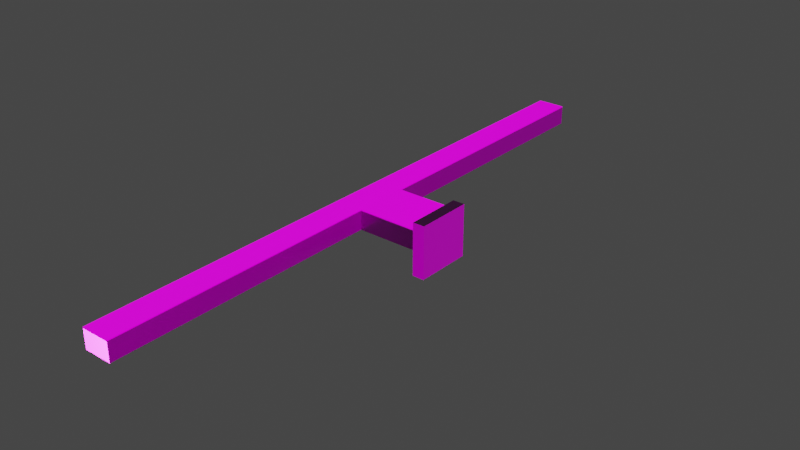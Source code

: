 # Source: FreeRoam.blend  (saved by Blender 3.4.6; exported with 4.5.12 LTS)
import bpy
from mathutils import Matrix  # noqa: F401  (used for matrix-valued properties, if any)

bpy.ops.wm.read_factory_settings(use_empty=True)
scene = bpy.context.scene
scene.name = 'Scene'

# ---- collections
col_collection = bpy.data.collections.new('Collection'); scene.collection.children.link(col_collection)
col_collection_001 = bpy.data.collections.new('Collection.001'); scene.collection.children.link(col_collection_001)

# ---- images (referenced by path relative to the original .blend; pixels are not part of the script)
import os
ASSET_DIR = os.environ.get("B2B_ASSET_DIR", "")  # directory of the original .blend (textures are referenced by path, not embedded)
HERE = os.path.dirname(os.path.abspath(__file__))  # packed textures are extracted next to this script under _unpacked/

def load_image(name, relpath, width, height, colorspace="sRGB"):
    """Load a texture the original file referenced (path relative to the .blend, or extracted next to this script)."""
    p = next((c for c in (os.path.join(HERE, relpath), os.path.join(ASSET_DIR, relpath)) if relpath and os.path.exists(c)), "")
    if p:
        img = bpy.data.images.load(p, check_existing=True)
        img.name = name
    else:  # same state as the original file: an image datablock whose file is absent (Cycles renders it pink)
        img = bpy.data.images.new(name, width, height)
        img.source = "FILE"
        img.filepath = "//" + (relpath or name)
    img.colorspace_settings.name = colorspace
    return img
img_plaster_white_irregular_albedo_jpg_001 = load_image('plaster white irregular_albedo.jpg.001', 'textures/plaster white irregular_albedo.jpg', 1024, 1024, 'sRGB')
img_plaster_white_irregular_normal_jpg_001 = load_image('plaster white irregular_normal.jpg.001', 'textures/plaster white irregular_normal.jpg', 1024, 1024, 'Non-Color')
img_plaster_white_irregular_roughness_jpg_001 = load_image('plaster white irregular_roughness.jpg.001', 'textures/plaster white irregular_roughness.jpg', 1024, 1024, 'Non-Color')
img_plaster_white_irregular_metallic_jpg_001 = load_image('plaster white irregular_metallic.jpg.001', 'textures/plaster white irregular_metallic.jpg', 1024, 1024, 'Non-Color')
img_gwc_concrete_with_aggregate_roughness_jpg = load_image('GWC Concrete with aggregate_Roughness.jpg', 'textures/GWC Concrete with aggregate_Roughness.jpg', 1024, 1024, 'Non-Color')
img_gwc_concrete_with_aggregate_normal_jpg = load_image('GWC Concrete with aggregate_Normal.jpg', 'textures/GWC Concrete with aggregate_Normal.jpg', 1024, 1024, 'Non-Color')
img_gwc_concrete_with_aggregate_metallic_jpg = load_image('GWC Concrete with aggregate_Metallic.jpg', 'textures/GWC Concrete with aggregate_Metallic.jpg', 1024, 1024, 'Non-Color')
img_gwc_concrete_with_aggregate_basecolor_jpg = load_image('GWC Concrete with aggregate_BaseColor.jpg', 'textures/GWC Concrete with aggregate_BaseColor.jpg', 1024, 1024, 'sRGB')
img_gwc_concrete_with_aggregate_displacement_jpg = load_image('GWC Concrete with aggregate_Displacement.jpg', 'textures/GWC Concrete with aggregate_Displacement.jpg', 1024, 1024, 'sRGB')
img_white_concrete_normal_jpg = load_image('White Concrete_Normal.jpg', 'textures/White Concrete_Normal.jpg', 1024, 1024, 'Non-Color')
img_white_concrete_roughness_jpg = load_image('White Concrete_Roughness.jpg', 'textures/White Concrete_Roughness.jpg', 1024, 1024, 'Non-Color')
img_white_concrete_metallic_jpg = load_image('White Concrete_Metallic.jpg', 'textures/White Concrete_Metallic.jpg', 1024, 1024, 'Non-Color')
img_white_concrete_basecolor_jpg = load_image('White Concrete_BaseColor.jpg', 'textures/White Concrete_BaseColor.jpg', 1024, 1024, 'sRGB')
img_white_concrete_displacement_jpg = load_image('White Concrete_Displacement.jpg', 'textures/White Concrete_Displacement.jpg', 1024, 1024, 'Non-Color')
img_tiles_01_normal_png = load_image('Tiles_01_Normal.png', 'Tiles_01_Normal.png', 1024, 1024, 'Non-Color')
img_tiles_01_basecolor_png = load_image('Tiles_01_BaseColor.png', 'Tiles_01_BaseColor.png', 1024, 1024, 'sRGB')
img_officeceiling001_2k_normal_jpg = load_image('OfficeCeiling001_2K_Normal.jpg', 'OfficeCeiling001_2K_Normal.jpg', 1024, 1024, 'Non-Color')
img_officeceiling001_2k_color_jpg = load_image('OfficeCeiling001_2K_Color.jpg', 'OfficeCeiling001_2K_Color.jpg', 1024, 1024, 'sRGB')
img_officeceiling001_2k_roughness_jpg = load_image('OfficeCeiling001_2K_Roughness.jpg', 'OfficeCeiling001_2K_Roughness.jpg', 1024, 1024, 'Non-Color')
img_officeceiling001_2k_metalness_jpg = load_image('OfficeCeiling001_2K_Metalness.jpg', 'OfficeCeiling001_2K_Metalness.jpg', 1024, 1024, 'Non-Color')
img_officeceiling001_2k_emission_jpg = load_image('OfficeCeiling001_2K_Emission.jpg', 'OfficeCeiling001_2K_Emission.jpg', 1024, 1024, 'sRGB')

# ---- materials (node trees are filled in below, after node groups)
mat_plaster_white_irregular_001 = bpy.data.materials.new('plaster white irregular.001')
mat_plaster_white_irregular_001.use_transparent_shadow = False
mat_plaster_white_irregular_001.roughness = 0.5
mat_concrete = bpy.data.materials.new('Concrete')
mat_concrete.displacement_method = 'BOTH'
mat_concrete.use_transparent_shadow = False
mat_white_concrete = bpy.data.materials.new('White concrete')
mat_white_concrete.displacement_method = 'BOTH'
mat_white_concrete.use_transparent_shadow = False
mat_tiles_01 = bpy.data.materials.new('Tiles 01')
mat_tiles_01.use_transparent_shadow = False
mat_office_ceiling = bpy.data.materials.new('Office Ceiling')
mat_office_ceiling.use_transparent_shadow = False

# ---- material node trees
mat_plaster_white_irregular_001.use_nodes = True; mat_plaster_white_irregular_001.node_tree.nodes.clear()
_N = mat_plaster_white_irregular_001.node_tree.nodes; _L = mat_plaster_white_irregular_001.node_tree.links
n0 = _N.new('ShaderNodeBsdfPrincipled'); n0.name = 'Principled BSDF'; n0.location = (10, 300)
n0.distribution = 'GGX'
n0.subsurface_method = 'RANDOM_WALK_SKIN'
n0.inputs[3].default_value = 1.45
n0.inputs[27].default_value = (0.0, 0.0, 0.0, 1.0)
n0.inputs[28].default_value = 1.0
n1 = _N.new('ShaderNodeOutputMaterial'); n1.name = 'Material Output'; n1.location = (300, 300)
n2 = _N.new('ShaderNodeNormalMap'); n2.name = 'Normal Map'; n2.location = (-300, -300)
n2.label = 'Normal/Map'
n3 = _N.new('ShaderNodeTexImage'); n3.name = 'Image Texture'; n3.location = (-300, 600)
n3.image = img_plaster_white_irregular_albedo_jpg_001
n4 = _N.new('ShaderNodeTexImage'); n4.name = 'Image Texture.001'; n4.location = (-600, -900)
n4.image = img_plaster_white_irregular_normal_jpg_001
n5 = _N.new('ShaderNodeTexImage'); n5.name = 'Image Texture.002'; n5.location = (-300, 300)
n5.image = img_plaster_white_irregular_roughness_jpg_001
n6 = _N.new('ShaderNodeTexImage'); n6.name = 'Image Texture.003'; n6.location = (-300, 0)
n6.image = img_plaster_white_irregular_metallic_jpg_001
_L.new(n0.outputs[0], n1.inputs[0])
_L.new(n2.outputs[0], n0.inputs[5])
_L.new(n3.outputs[0], n0.inputs[0])
_L.new(n4.outputs[0], n2.inputs[1])
_L.new(n5.outputs[0], n0.inputs[2])
_L.new(n6.outputs[0], n0.inputs[1])
n1.is_active_output = True
mat_concrete.use_nodes = True; mat_concrete.node_tree.nodes.clear()
_N = mat_concrete.node_tree.nodes; _L = mat_concrete.node_tree.links
n0 = _N.new('NodeFrame'); n0.name = 'Frame'; n0.location = (-1420, 602)
n0.label = 'GWC Concrete with aggregate Shader'
n0.width = 1300
n0.label_size = 13
n1 = _N.new('NodeFrame'); n1.name = 'Frame.001'; n1.location = (400, -30)
n1.label = 'GWC Concrete with aggregate Texture Set'
n1.width = 300
n1.label_size = 13
n2 = _N.new('ShaderNodeOutputMaterial'); n2.name = 'Material Output'; n2.location = (300, 300)
n3 = _N.new('ShaderNodeDisplacement'); n3.name = 'Displacement'; n3.location = (715, -252)
n3.inputs[2].default_value = 0.001
n4 = _N.new('ShaderNodeBsdfPrincipled'); n4.name = 'Principled BSDF.001'; n4.location = (1030, -65)
n4.distribution = 'GGX'
n4.subsurface_method = 'BURLEY'
n4.inputs[3].default_value = 1.45
n4.inputs[27].default_value = (0.0, 0.0, 0.0, 1.0)
n4.inputs[28].default_value = 1.0
n5 = _N.new('ShaderNodeValToRGB'); n5.name = 'ColorRamp'; n5.location = (630, -65)
n5.label = 'Roughness control'
n5.hide = True
while len(n5.color_ramp.elements) > 1: n5.color_ramp.elements.remove(n5.color_ramp.elements[-1])
n5.color_ramp.elements[0].position = 0.0; n5.color_ramp.elements[0].color = (0.0, 0.0, 0.0, 1.0)
_e = n5.color_ramp.elements.new(1.0); _e.color = (1.0, 1.0, 1.0, 1.0)
n6 = _N.new('ShaderNodeTexImage'); n6.name = 'Image Texture.003'; n6.location = (30, -143)
n6.label = 'Roughness'
n6.hide = True
n6.image = img_gwc_concrete_with_aggregate_roughness_jpg
n6.projection_blend = 0.5
n7 = _N.new('ShaderNodeNormalMap'); n7.name = 'Normal Map'; n7.location = (830, -65)
n7.inputs[0].default_value = 1.3
n8 = _N.new('ShaderNodeTexImage'); n8.name = 'Image Texture.002'; n8.location = (30, -107)
n8.label = 'Normal'
n8.hide = True
n8.image = img_gwc_concrete_with_aggregate_normal_jpg
n8.projection_blend = 0.5
n9 = _N.new('ShaderNodeTexImage'); n9.name = 'Image Texture.001'; n9.location = (30, -71)
n9.label = 'Metallic'
n9.hide = True
n9.image = img_gwc_concrete_with_aggregate_metallic_jpg
n9.projection_blend = 0.5
n10 = _N.new('ShaderNodeTexImage'); n10.name = 'Image Texture'; n10.location = (30, -35)
n10.label = 'BaseColor'
n10.hide = True
n10.image = img_gwc_concrete_with_aggregate_basecolor_jpg
n10.projection_blend = 0.5
n11 = _N.new('ShaderNodeMapping'); n11.name = 'Mapping'; n11.location = (230, -65)
n11.hide = True
n11.vector_type = 'TEXTURE'
n12 = _N.new('ShaderNodeUVMap'); n12.name = 'UV Map'; n12.location = (30, -65)
n13 = _N.new('ShaderNodeTexImage'); n13.name = 'Image Texture.004'; n13.location = (426, -250)
n13.image = img_gwc_concrete_with_aggregate_displacement_jpg
n1.parent = n0
n3.parent = n0
n4.parent = n0
n5.parent = n0
n6.parent = n1
n7.parent = n0
n8.parent = n1
n9.parent = n1
n10.parent = n1
n11.parent = n0
n12.parent = n0
n13.parent = n0
_L.new(n11.outputs[0], n10.inputs[0])
_L.new(n11.outputs[0], n9.inputs[0])
_L.new(n11.outputs[0], n8.inputs[0])
_L.new(n8.outputs[0], n7.inputs[1])
_L.new(n12.outputs[0], n11.inputs[0])
_L.new(n11.outputs[0], n6.inputs[0])
_L.new(n6.outputs[0], n5.inputs[0])
_L.new(n10.outputs[0], n4.inputs[0])
_L.new(n9.outputs[0], n4.inputs[1])
_L.new(n7.outputs[0], n4.inputs[5])
_L.new(n5.outputs[0], n4.inputs[2])
_L.new(n4.outputs[0], n2.inputs[0])
_L.new(n13.outputs[0], n3.inputs[0])
_L.new(n3.outputs[0], n2.inputs[2])
n2.is_active_output = True
mat_white_concrete.use_nodes = True; mat_white_concrete.node_tree.nodes.clear()
_N = mat_white_concrete.node_tree.nodes; _L = mat_white_concrete.node_tree.links
n0 = _N.new('NodeFrame'); n0.name = 'Кадр'; n0.location = (-1546, -88)
n0.label = 'Mapping'
n0.width = 400
n1 = _N.new('NodeFrame'); n1.name = 'Кадр.001'; n1.location = (-1131, 547)
n1.label = 'Textures'
n1.width = 358
n2 = _N.new('ShaderNodeOutputMaterial'); n2.name = 'Material Output'; n2.location = (581, 300)
n3 = _N.new('ShaderNodeBsdfPrincipled'); n3.name = 'Principled BSDF'; n3.location = (25, 317)
n3.distribution = 'GGX'
n3.subsurface_method = 'BURLEY'
n3.inputs[3].default_value = 1.45
n3.inputs[27].default_value = (0.0, 0.0, 0.0, 1.0)
n3.inputs[28].default_value = 1.0
n4 = _N.new('ShaderNodeNormalMap'); n4.name = 'Карта нормалей'; n4.location = (-145, -173)
n5 = _N.new('ShaderNodeDisplacement'); n5.name = 'Смещения'; n5.location = (125, -277)
n5.inputs[2].default_value = 0.02
n6 = _N.new('ShaderNodeTexCoord'); n6.name = 'Текстурные координаты'; n6.location = (30, -30)
n7 = _N.new('ShaderNodeMapping'); n7.name = 'Отображение'; n7.location = (230, -30)
n7.inputs[3].default_value = (3.0, 3.0, 3.0)
n8 = _N.new('ShaderNodeSeparateXYZ'); n8.name = 'Разделить XYZ.006'; n8.location = (-650, -175)
n9 = _N.new('ShaderNodeInvert'); n9.name = 'Инвертировать.006'; n9.location = (-486, -196)
n10 = _N.new('ShaderNodeCombineXYZ'); n10.name = 'Объединить XYZ.006'; n10.location = (-322, -174)
n11 = _N.new('NodeReroute'); n11.name = 'Перенаправление'; n11.location = (38, -703)
n11.width = 16
n11.socket_idname = 'NodeSocketVector'
n12 = _N.new('ShaderNodeTexImage'); n12.name = 'Изображение-текстура.004'; n12.location = (88, -870)
n12.label = 'Normal'
n12.image = img_white_concrete_normal_jpg
n13 = _N.new('ShaderNodeTexImage'); n13.name = 'Изображение-текстура.003'; n13.location = (88, -590)
n13.label = 'Roughness'
n13.image = img_white_concrete_roughness_jpg
n14 = _N.new('ShaderNodeTexImage'); n14.name = 'Изображение-текстура.002'; n14.location = (88, -310)
n14.label = 'Metallic'
n14.image = img_white_concrete_metallic_jpg
n15 = _N.new('ShaderNodeTexImage'); n15.name = 'Изображение-текстура.001'; n15.location = (88, -30)
n15.label = 'Base Color'
n15.image = img_white_concrete_basecolor_jpg
n16 = _N.new('ShaderNodeTexImage'); n16.name = 'Изображение-текстура'; n16.location = (88, -1150)
n16.label = 'Displacement'
n16.image = img_white_concrete_displacement_jpg
n6.parent = n0
n7.parent = n0
n11.parent = n1
n12.parent = n1
n13.parent = n1
n14.parent = n1
n15.parent = n1
n16.parent = n1
_L.new(n3.outputs[0], n2.inputs[0])
_L.new(n8.outputs[0], n10.inputs[0])
_L.new(n8.outputs[2], n10.inputs[2])
_L.new(n8.outputs[1], n9.inputs[1])
_L.new(n9.outputs[0], n10.inputs[1])
_L.new(n16.outputs[0], n5.inputs[0])
_L.new(n5.outputs[0], n2.inputs[2])
_L.new(n15.outputs[0], n3.inputs[0])
_L.new(n14.outputs[0], n3.inputs[1])
_L.new(n13.outputs[0], n3.inputs[2])
_L.new(n4.outputs[0], n3.inputs[5])
_L.new(n11.outputs[0], n15.inputs[0])
_L.new(n11.outputs[0], n14.inputs[0])
_L.new(n11.outputs[0], n13.inputs[0])
_L.new(n11.outputs[0], n12.inputs[0])
_L.new(n11.outputs[0], n16.inputs[0])
_L.new(n7.outputs[0], n11.inputs[0])
_L.new(n6.outputs[2], n7.inputs[0])
_L.new(n10.outputs[0], n4.inputs[1])
_L.new(n12.outputs[0], n8.inputs[0])
n2.is_active_output = True
mat_tiles_01.use_nodes = True; mat_tiles_01.node_tree.nodes.clear()
_N = mat_tiles_01.node_tree.nodes; _L = mat_tiles_01.node_tree.links
n0 = _N.new('NodeFrame'); n0.name = 'Frame'; n0.location = (-1270, 330)
n0.label = 'Mapping'
n0.width = 400
n1 = _N.new('NodeFrame'); n1.name = 'Frame.001'; n1.location = (-628, 530)
n1.label = 'Textures'
n1.width = 358
n2 = _N.new('ShaderNodeOutputMaterial'); n2.name = 'Material Output'; n2.location = (300, 300)
n3 = _N.new('ShaderNodeNormalMap'); n3.name = 'Normal Map'; n3.location = (-240, 220)
n4 = _N.new('ShaderNodeMapping'); n4.name = 'Mapping'; n4.location = (230, -30)
n4.inputs[3].default_value = (2.0, 2.0, 2.0)
n5 = _N.new('ShaderNodeTexCoord'); n5.name = 'Texture Coordinate'; n5.location = (30, -30)
n6 = _N.new('ShaderNodeBsdfPrincipled'); n6.name = 'Principled BSDF'; n6.location = (10, 300)
n6.distribution = 'GGX'
n6.subsurface_method = 'BURLEY'
n6.inputs[2].default_value = 0.2
n6.inputs[3].default_value = 1.45
n6.inputs[13].default_value = 0.6
n6.inputs[27].default_value = (0.0, 0.0, 0.0, 1.0)
n6.inputs[28].default_value = 1.0
n7 = _N.new('NodeReroute'); n7.name = 'Reroute'; n7.location = (38, -410)
n7.width = 16
n7.socket_idname = 'NodeSocketVector'
n8 = _N.new('ShaderNodeTexImage'); n8.name = 'Image Texture.001'; n8.location = (88, -310)
n8.label = 'Normal'
n8.image = img_tiles_01_normal_png
n9 = _N.new('ShaderNodeTexImage'); n9.name = 'Image Texture'; n9.location = (88, -30)
n9.label = 'Base Color'
n9.image = img_tiles_01_basecolor_png
n4.parent = n0
n5.parent = n0
n7.parent = n1
n8.parent = n1
n9.parent = n1
_L.new(n9.outputs[0], n6.inputs[0])
_L.new(n8.outputs[0], n3.inputs[1])
_L.new(n3.outputs[0], n6.inputs[5])
_L.new(n7.outputs[0], n9.inputs[0])
_L.new(n7.outputs[0], n8.inputs[0])
_L.new(n4.outputs[0], n7.inputs[0])
_L.new(n5.outputs[2], n4.inputs[0])
_L.new(n6.outputs[0], n2.inputs[0])
n2.is_active_output = True
mat_office_ceiling.use_nodes = True; mat_office_ceiling.node_tree.nodes.clear()
_N = mat_office_ceiling.node_tree.nodes; _L = mat_office_ceiling.node_tree.links
n0 = _N.new('ShaderNodeBsdfPrincipled'); n0.name = 'Principled BSDF'; n0.location = (827, 300)
n0.distribution = 'GGX'
n0.subsurface_method = 'BURLEY'
n0.inputs[3].default_value = 1.45
n0.inputs[28].default_value = 1.0
n1 = _N.new('ShaderNodeTexImage'); n1.name = 'Image Texture.002'; n1.location = (-868, -166)
n1.image = img_officeceiling001_2k_normal_jpg
n2 = _N.new('ShaderNodeMath'); n2.name = 'Math'; n2.location = (-328, -167)
n2.operation = 'SUBTRACT'
n2.inputs[0].default_value = 1.0
n2.inputs[2].default_value = 0.0
n3 = _N.new('ShaderNodeCombineColor'); n3.name = 'Combine RGB'; n3.location = (-108, -176)
n4 = _N.new('ShaderNodeOutputMaterial'); n4.name = 'Material Output'; n4.location = (1513, 326)
n5 = _N.new('ShaderNodeMapping'); n5.name = 'Mapping'; n5.location = (-1058, 292)
n5.width = 125
n5.inputs[3].default_value = (1.0, 0.9, 1.0)
n6 = _N.new('ShaderNodeTexCoord'); n6.name = 'Texture Coordinate'; n6.location = (-1302, 237)
n7 = _N.new('ShaderNodeTexImage'); n7.name = 'Image Texture'; n7.location = (-194, 1055)
n7.image = img_officeceiling001_2k_color_jpg
n8 = _N.new('ShaderNodeTexImage'); n8.name = 'Image Texture.001'; n8.location = (-323, 370)
n8.image = img_officeceiling001_2k_roughness_jpg
n9 = _N.new('ShaderNodeTexImage'); n9.name = 'Image Texture.004'; n9.location = (-181, 725)
n9.image = img_officeceiling001_2k_metalness_jpg
n10 = _N.new('ShaderNodeTexImage'); n10.name = 'Image Texture.003'; n10.location = (-346, 108)
n10.image = img_officeceiling001_2k_emission_jpg
n11 = _N.new('ShaderNodeNormalMap'); n11.name = 'Normal Map'; n11.location = (432, -234)
n12 = _N.new('ShaderNodeRGBCurve'); n12.name = 'RGB Curves'; n12.location = (112, -226)
_c = n12.mapping.curves[1]
while len(_c.points) > 2: _c.points.remove(_c.points[-1])
_c.points[0].location = (0.0, 1.0); _c.points[0].handle_type = 'AUTO'
_c.points[1].location = (1.0, 0.0); _c.points[1].handle_type = 'AUTO'
_c = n12.mapping.curves[3]
while len(_c.points) > 2: _c.points.remove(_c.points[-1])
_c.points[0].location = (0.0, 1.0); _c.points[0].handle_type = 'AUTO'
_c.points[1].location = (1.0, 0.0); _c.points[1].handle_type = 'AUTO'
n12.mapping.update()
n13 = _N.new('ShaderNodeSeparateColor'); n13.name = 'Separate RGB'; n13.location = (-548, -166)
_L.new(n0.outputs[0], n4.inputs[0])
_L.new(n7.outputs[0], n0.inputs[0])
_L.new(n8.outputs[0], n0.inputs[2])
_L.new(n11.outputs[0], n0.inputs[5])
_L.new(n13.outputs[1], n2.inputs[1])
_L.new(n12.outputs[0], n11.inputs[1])
_L.new(n2.outputs[0], n3.inputs[1])
_L.new(n13.outputs[0], n3.inputs[0])
_L.new(n13.outputs[2], n3.inputs[2])
_L.new(n5.outputs[0], n7.inputs[0])
_L.new(n5.outputs[0], n8.inputs[0])
_L.new(n5.outputs[0], n1.inputs[0])
_L.new(n6.outputs[2], n5.inputs[0])
_L.new(n5.outputs[0], n10.inputs[0])
_L.new(n5.outputs[0], n9.inputs[0])
_L.new(n9.outputs[0], n0.inputs[1])
_L.new(n10.outputs[0], n0.inputs[27])
_L.new(n1.outputs[0], n12.inputs[1])
n4.is_active_output = True

# ---- world
world_world = bpy.data.worlds.new('World'); scene.world = world_world
world_world.use_nodes = True; world_world.node_tree.nodes.clear()
_N = world_world.node_tree.nodes; _L = world_world.node_tree.links
n0 = _N.new('ShaderNodeOutputWorld'); n0.name = 'World Output'; n0.location = (300, 300)
n1 = _N.new('ShaderNodeBackground'); n1.name = 'Background'; n1.location = (10, 300)
n1.inputs[0].default_value = (0.05088, 0.05088, 0.05088, 1.0)
_L.new(n1.outputs[0], n0.inputs[0])
n0.is_active_output = True
world_world.color = (0.05088, 0.05088, 0.05088)
world_world.use_sun_shadow = False
world_world.sun_shadow_jitter_overblur = 0.0

# ---- meshes
me_cube = bpy.data.meshes.new('Cube')
me_cube.from_pydata([(-1.0, -1.0, -1.0), (-1.0, -1.0, 1.0), (-1.0, 1.0, -1.0), (-1.0, 1.0, 1.0), (1.0, -1.0, -1.0), (1.0, -1.0, 1.0), (1.0, 1.0, -1.0), (1.0, 1.0, 1.0)], [], [(0, 1, 3, 2), (2, 3, 7, 6), (6, 7, 5, 4), (4, 5, 1, 0), (2, 6, 4, 0), (7, 3, 1, 5)])
_uv = me_cube.uv_layers.new(name='UVMap')
_uv.uv.foreach_set('vector', [0.375, 0.0, 0.625, 0.0, 0.625, 0.25, 0.375, 0.25, 0.375, 0.25, 0.625, 0.25, 0.625, 0.5, 0.375, 0.5, 0.375, 0.5, 0.625, 0.5, 0.625, 0.75, 0.375, 0.75, 0.375, 0.75, 0.625, 0.75, 0.625, 1.0, 0.375, 1.0, 0.125, 0.5, 0.375, 0.5, 0.375, 0.75, 0.125, 0.75, 0.625, 0.5, 0.875, 0.5, 0.875, 0.75, 0.625, 0.75])
me_cube.materials.append(mat_plaster_white_irregular_001)
me_cube.update()
me_cube_003 = bpy.data.meshes.new('Cube.003')
me_cube_003.from_pydata([(10.03, -4.5, -0.15), (10.03, -4.5, 0.15), (10.03, 4.5, -0.15), (10.03, 4.5, 0.15), (-0.0977, 4.5, -0.15), (0.0977, 4.5, -0.15), (0.0977, 4.5, 0.15), (0.0977, -4.5, -0.15), (-0.0977, -4.5, -0.15), (0.0977, -4.5, 0.15), (0.0977, 4.5, 0.2984), (-0.0977, 4.5, 0.2984), (-0.0977, -4.5, 0.2984), (0.0977, -4.5, 0.2984)], [], [(3, 6, 9, 1), (2, 3, 1, 0), (0, 1, 9, 7), (5, 6, 3, 2), (5, 2, 0, 7), (9, 6, 10, 13), (5, 7, 8, 4), (9, 13, 12, 8, 7), (11, 12, 13, 10), (4, 11, 10, 6, 5)])
me_cube_003.polygons.foreach_set('material_index', [0, 0, 0, 0, 0, 1, 0, 1, 1, 1])
_uv = me_cube_003.uv_layers.new(name='UVMap')
_uv.uv.foreach_set('vector', [0.4556, 0.0, 0.8918, 0.0, 0.8918, 0.8918, 0.4556, 0.8918, 0.9215, 0.8918, 0.8918, 0.8918, 0.8918, 0.0, 0.9215, 0.0, 0.9215, 0.4556, 0.9512, 0.4556, 0.9512, 0.8918, 0.9215, 0.8918, 0.9215, 0.01936, 0.9512, 0.01936, 0.9512, 0.4556, 0.9215, 0.4556, 0.01936, 0.0, 0.4556, 0.0, 0.4556, 0.8918, 0.01936, 0.8918, 1.0, 0.0, 1.0, 0.8918, 0.9853, 0.8918, 0.9853, 0.0, 0.01936, 0.0, 0.01936, 0.8918, 0.0, 0.8918, 1.192e-07, 0.0, 0.9512, 0.8918, 0.9659, 0.8918, 0.9659, 0.9111, 0.9215, 0.9111, 0.9215, 0.8918, 0.9853, 0.0, 0.9853, 0.8918, 0.9659, 0.8918, 0.9659, 0.0, 0.9215, 0.0, 0.9659, 0.0, 0.9659, 0.01936, 0.9512, 0.01936, 0.9215, 0.01936])
_uv = me_cube_003.uv_layers.new(name='automap')
_uv.uv.foreach_set('vector', [0.4754, 0.5246, 0.4754, 0.000144, 0.9504, 0.0001441, 0.9504, 0.5246, 0.9905, 0.9999, 0.9747, 0.9999, 0.9747, 0.5249, 0.9905, 0.5249, 0.9744, 0.5349, 0.9585, 0.5349, 0.9585, 0.01046, 0.9744, 0.01046, 0.9905, 0.5246, 0.9747, 0.5246, 0.9747, 0.0001441, 0.9905, 0.000144, 0.4751, 0.01046, 0.4751, 0.5349, 0.000144, 0.5349, 0.000144, 0.01046, 0.9986, 0.000144, 0.9986, 0.4751, 0.9908, 0.4751, 0.9908, 0.000144, 0.4751, 0.01046, 0.000144, 0.01046, 0.000144, 0.000144, 0.4751, 0.000144, 0.9585, 0.01046, 0.9507, 0.01046, 0.9507, 0.000144, 0.9744, 0.000144, 0.9744, 0.01046, 0.4754, 0.9999, 0.4754, 0.5249, 0.4857, 0.5249, 0.4857, 0.9999, 0.486, 0.5485, 0.486, 0.5249, 0.4963, 0.5249, 0.4963, 0.5327, 0.4963, 0.5485])
_uv.active_render = True
me_cube_003.materials.append(mat_concrete)
me_cube_003.materials.append(mat_white_concrete)
me_cube_003.auto_texspace = False
me_cube_003.update()
me_cube_004 = bpy.data.meshes.new('Cube.004')
me_cube_004.from_pydata([(-2.201, -50.15, -0.2242), (-2.201, 50.21, -0.2242), (2.201, 50.21, -0.2242), (2.201, -50.15, -0.2242), (-2.201, -50.15, 0.2242), (-2.201, 50.21, 0.2242), (2.201, 50.21, 0.2242), (2.201, -50.15, 0.2242)], [], [(1, 5, 6, 2), (1, 2, 3, 0), (3, 7, 4, 0), (6, 5, 4, 7), (0, 4, 5, 1)])
_uv = me_cube_004.uv_layers.new(name='UVMap')
_uv.uv.foreach_set('vector', [1.949, -16.7, 2.103, -16.7, 2.103, -15.19, 1.949, -15.19, 1.788, 17.7, 0.2793, 17.7, 0.2793, -16.7, 1.788, -16.7, 1.949, -15.19, 2.103, -15.19, 2.103, -13.68, 1.949, -13.68, 0.2758, 17.7, -1.233, 17.7, -1.233, -16.7, 0.2758, -16.7, 1.946, 17.7, 1.792, 17.7, 1.792, -16.7, 1.946, -16.7])
me_cube_004.materials.append(mat_tiles_01)
me_cube_004.update()
me_cube_005 = bpy.data.meshes.new('Cube.005')
me_cube_005.from_pydata([(-0.0901, 4.501, -0.1489), (-0.0901, 4.501, 2.998), (10.03, 4.501, -0.1489), (10.03, 4.501, 2.998), (-0.0901, 50.21, -0.1489), (-0.0901, 50.21, 2.998), (-4.478, 50.21, -0.1489), (-4.478, 50.21, 2.998), (-0.0901, -4.501, -0.1489), (-0.0901, -4.501, 2.998), (10.03, -4.501, -0.1489), (10.03, -4.501, 2.998), (-0.0901, -50.19, -0.1489), (-0.0901, -50.19, 2.998), (-4.478, -50.19, -0.1489), (-4.478, -50.19, 2.998), (0.0599, 4.651, -0.1489), (0.0599, 4.651, 2.998), (10.03, 4.651, -0.1489), (10.03, 4.651, 2.998), (0.0599, 50.36, -0.1489), (0.0599, 50.36, 2.998), (-4.628, 50.36, -0.1489), (-4.628, 50.36, 2.998), (0.0599, -4.651, -0.1489), (0.0599, -4.651, 2.998), (10.03, -4.651, -0.1489), (10.03, -4.651, 2.998), (0.0599, -50.34, -0.1489), (0.0599, -50.34, 2.998), (-4.628, -50.34, -0.1489), (-4.628, -50.34, 2.998)], [], [(2, 3, 1, 0), (0, 1, 5, 4), (30, 31, 23, 22), (7, 6, 4, 5), (10, 8, 9, 11), (8, 12, 13, 9), (15, 13, 12, 14), (18, 16, 17, 19), (16, 20, 21, 17), (6, 14, 30, 22), (23, 21, 20, 22), (26, 27, 25, 24), (24, 25, 29, 28), (31, 30, 28, 29), (3, 2, 18, 19), (2, 0, 16, 18), (1, 3, 19, 17), (0, 4, 20, 16), (5, 1, 17, 21), (15, 7, 23, 31), (7, 5, 21, 23), (4, 6, 22, 20), (10, 11, 27, 26), (8, 10, 26, 24), (11, 9, 25, 27), (12, 8, 24, 28), (9, 13, 29, 25), (13, 15, 31, 29), (14, 12, 28, 30), (14, 6, 7, 15)])
_uv = me_cube_005.uv_layers.new(name='UVMap')
_uv.uv.foreach_set('vector', [0.513, 0.2014, 0.4818, 0.2014, 0.4818, 0.101, 0.513, 0.101, 0.3552, 0.0001979, 0.3864, 0.0001979, 0.3864, 0.4539, 0.3552, 0.4539, 0.3232, 0.9998, 0.2919, 0.9998, 0.2919, 0.0001984, 0.3232, 0.0001984, 0.3552, 0.4543, 0.3864, 0.4543, 0.3864, 0.4979, 0.3552, 0.4979, 0.4818, 0.1006, 0.4818, 0.0001979, 0.513, 0.0001979, 0.513, 0.1006, 0.4185, 0.4537, 0.4185, 0.0001984, 0.4497, 0.0001984, 0.4497, 0.4537, 0.3868, 0.4979, 0.3868, 0.4543, 0.4181, 0.4543, 0.4181, 0.4979, 0.4818, 0.4001, 0.4818, 0.3011, 0.513, 0.3011, 0.513, 0.4001, 0.4181, 0.0001979, 0.4181, 0.4539, 0.3868, 0.4539, 0.3868, 0.0001979, 0.29, 0.9983, 0.29, 0.001686, 0.2915, 0.0001984, 0.2915, 0.9998, 0.4501, 0.5007, 0.4501, 0.4541, 0.4814, 0.4541, 0.4814, 0.5007, 0.513, 0.3007, 0.4818, 0.3007, 0.4818, 0.2018, 0.513, 0.2018, 0.4501, 0.0001979, 0.4814, 0.0001979, 0.4814, 0.4537, 0.4501, 0.4537, 0.4497, 0.5007, 0.4185, 0.5007, 0.4185, 0.4541, 0.4497, 0.4541, 0.4818, 0.4633, 0.4818, 0.4321, 0.4832, 0.4321, 0.4832, 0.4633, 0.1461, 0.5446, 0.2465, 0.5446, 0.245, 0.5461, 0.1461, 0.5461, 0.1006, 0.4554, 0.0001974, 0.4554, 0.0001984, 0.4539, 0.09913, 0.4539, 0.2465, 0.5446, 0.2465, 0.9983, 0.245, 0.9998, 0.245, 0.5461, 0.1006, 0.001694, 0.1006, 0.4554, 0.09913, 0.4539, 0.09914, 0.0002022, 0.1442, 0.9983, 0.1442, 0.001686, 0.1457, 0.0001984, 0.1457, 0.9998, 0.1442, 0.001686, 0.1006, 0.001694, 0.09914, 0.0002022, 0.1457, 0.0001984, 0.2465, 0.9983, 0.29, 0.9983, 0.2915, 0.9998, 0.245, 0.9998, 0.4832, 0.4005, 0.4832, 0.4317, 0.4818, 0.4317, 0.4818, 0.4005, 0.2465, 0.4553, 0.1461, 0.4553, 0.1461, 0.4538, 0.245, 0.4538, 0.0002089, 0.5448, 0.1006, 0.5448, 0.09913, 0.5463, 0.0002089, 0.5463, 0.2465, 0.001694, 0.2465, 0.4553, 0.245, 0.4538, 0.245, 0.0002022, 0.1006, 0.5448, 0.1006, 0.9983, 0.09915, 0.9998, 0.09913, 0.5463, 0.1006, 0.9983, 0.1442, 0.9983, 0.1457, 0.9998, 0.09915, 0.9998, 0.29, 0.001686, 0.2465, 0.001694, 0.245, 0.0002022, 0.2915, 0.0001984, 0.3548, 0.0001984, 0.3548, 0.9968, 0.3236, 0.9968, 0.3236, 0.0001984])
me_cube_005.materials.append(mat_plaster_white_irregular_001)
me_cube_005.update()
me_cube_006 = bpy.data.meshes.new('Cube.006')
me_cube_006.from_pydata([(-0.0901, -4.501, 3.001), (10.03, -4.501, 3.001), (-0.0901, -50.02, 3.001), (-4.478, -50.02, 3.001), (-0.0901, 4.501, 3.001), (10.03, 4.501, 3.001), (-0.0901, 50.02, 3.001), (-4.478, 50.02, 3.001)], [], [(5, 1, 0, 2, 3, 7, 6, 4)])
_uv = me_cube_006.uv_layers.new(name='UVMap')
_uv.uv.foreach_set('vector', [-1.259, 1.327, -1.259, -0.3265, 0.5985, -0.3265, 0.5985, -8.686, 1.404, -8.686, 1.404, 9.686, 0.5985, 9.686, 0.5985, 1.327])
me_cube_006.materials.append(mat_office_ceiling)
me_cube_006.update()

# ---- objects
ob_cube = bpy.data.objects.new('Cube', me_cube)
ob_floor_concrete = bpy.data.objects.new('Floor Concrete', me_cube_003)
ob_floor_tiles = bpy.data.objects.new('Floor Tiles', me_cube_004)
ob_wall = bpy.data.objects.new('Wall', me_cube_005)
ob_roof = bpy.data.objects.new('Roof', me_cube_006)

# ---- transforms, parenting, visibility, modifiers, constraints
ob_cube.location = (11.01, 0.0, 0.0)
ob_cube.scale = (1.0, 4.712, 4.338)
ob_floor_concrete.location = (0.0, 0.0, 0.0)
ob_floor_tiles.location = (-2.299, 0.0, 0.07421)
ob_wall.location = (0.0, 0.0, 0.0)
ob_roof.location = (0.1368, 0.0, 0.0)
ob_roof.scale = (1.071, 1.006, 1.0)
_m = ob_roof.modifiers.new('Solidify', 'SOLIDIFY')
_m.thickness = 0.15
_m.use_even_offset = True

# ---- collection membership
scene.collection.objects.link(ob_cube)
col_collection.objects.link(ob_floor_concrete)
col_collection.objects.link(ob_floor_tiles)
col_collection.objects.link(ob_wall)
col_collection.objects.link(ob_roof)

# ---- scene / render settings (as saved in the file)
scene.frame_start = 1; scene.frame_end = 250; scene.frame_set(1)
scene.render.engine = 'BLENDER_EEVEE_NEXT'
scene.cycles.sampling_pattern = 'TABULATED_SOBOL'
scene.cycles.use_light_tree = False
scene.view_settings.view_transform = 'Filmic'
bpy.context.view_layer.update()

# ---- added for rendering (the .blend has no active camera and no usable light): camera, sun
cam_auto = bpy.data.cameras.new('AutoCamera')
cam_auto.lens = 50.0
cam_auto.sensor_width = 36.0
cam_auto.clip_end = 1663.42
ob_auto_camera = bpy.data.objects.new('AutoCamera', cam_auto)
scene.collection.objects.link(ob_auto_camera)
ob_auto_camera.location = (98.4581, -113.73, 75.8257)
ob_auto_camera.rotation_euler = (1.09748, -7.21219e-08, 0.694738)
scene.camera = ob_auto_camera
light_auto_sun = bpy.data.lights.new('AutoSun', 'SUN')
light_auto_sun.energy = 3.0
light_auto_sun.angle = 0.0523599
ob_auto_sun = bpy.data.objects.new('AutoSun', light_auto_sun)
scene.collection.objects.link(ob_auto_sun)
ob_auto_sun.rotation_euler = (0.872665, 0.174533, 0.523599)
bpy.context.view_layer.update()
